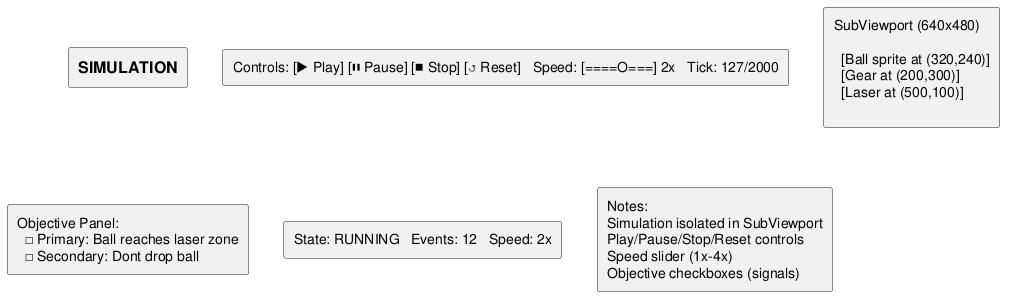

The diagram above was rendered by PlantUML. Its source (embedded in the PNG):
@startuml Simulation_Overlay_Wireframe
skinparam componentStyle uml

rectangle "== SIMULATION" as TITLE

rectangle "Controls: [▶ Play] [⏸ Pause] [⏹ Stop] [↺ Reset]   Speed: [====O===] 2x   Tick: 127/2000" as CONTROLS

rectangle "SubViewport (640x480)\n\n  [Ball sprite at (320,240)]\n  [Gear at (200,300)]\n  [Laser at (500,100)]\n" as VIEWPORT

rectangle "Objective Panel:\n  ☐ Primary: Ball reaches laser zone\n  ☐ Secondary: Dont drop ball" as OBJECTIVES

rectangle "State: RUNNING   Events: 12   Speed: 2x" as STATE

rectangle "Notes:\nSimulation isolated in SubViewport\nPlay/Pause/Stop/Reset controls\nSpeed slider (1x-4x)\nObjective checkboxes (signals)" as NOTES

@enduml